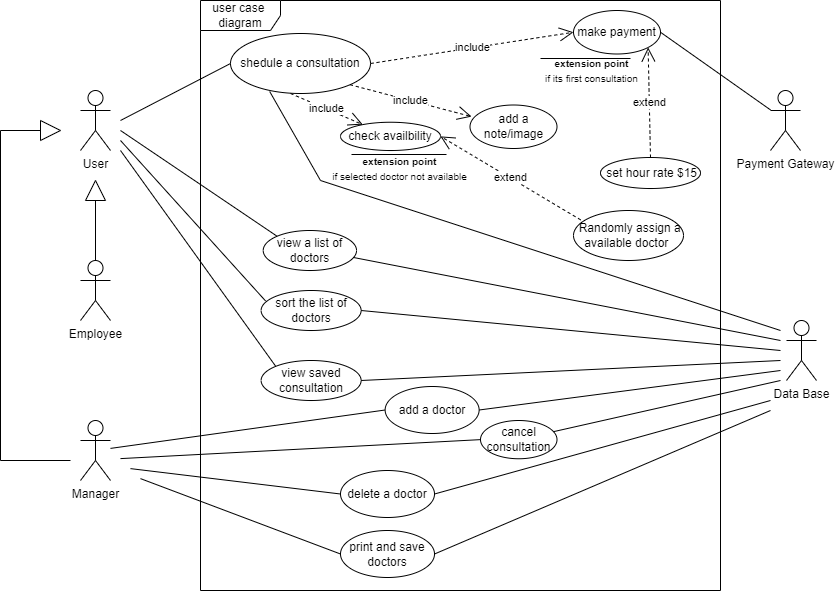

The diagram above was exported from draw.io. Its source (the exported page's mxGraphModel, read from the mxfile embedded in the PNG):
<mxGraphModel dx="1038" dy="664" grid="1" gridSize="10" guides="1" tooltips="1" connect="1" arrows="1" fold="1" page="1" pageScale="1" pageWidth="850" pageHeight="1100" math="0" shadow="0">
  <root>
    <mxCell id="0" />
    <mxCell id="1" parent="0" />
    <mxCell id="w6NM-ZDI5PrQeu6uaLZ--1" value="user case&amp;nbsp; diagram" style="shape=umlFrame;whiteSpace=wrap;html=1;width=80;height=30;" parent="1" vertex="1">
      <mxGeometry x="210" y="140" width="520" height="590" as="geometry" />
    </mxCell>
    <mxCell id="w6NM-ZDI5PrQeu6uaLZ--2" value="User" style="shape=umlActor;verticalLabelPosition=bottom;verticalAlign=top;html=1;" parent="1" vertex="1">
      <mxGeometry x="90" y="230" width="30" height="60" as="geometry" />
    </mxCell>
    <mxCell id="w6NM-ZDI5PrQeu6uaLZ--3" value="Manager" style="shape=umlActor;verticalLabelPosition=bottom;verticalAlign=top;html=1;" parent="1" vertex="1">
      <mxGeometry x="90" y="560" width="30" height="60" as="geometry" />
    </mxCell>
    <mxCell id="w6NM-ZDI5PrQeu6uaLZ--4" value="Payment Gateway" style="shape=umlActor;verticalLabelPosition=bottom;verticalAlign=top;html=1;" parent="1" vertex="1">
      <mxGeometry x="780" y="230" width="30" height="60" as="geometry" />
    </mxCell>
    <mxCell id="w6NM-ZDI5PrQeu6uaLZ--5" value="view a list of doctors" style="ellipse;whiteSpace=wrap;html=1;" parent="1" vertex="1">
      <mxGeometry x="272.7" y="370" width="93.33" height="40" as="geometry" />
    </mxCell>
    <mxCell id="w6NM-ZDI5PrQeu6uaLZ--6" value="shedule a consultation" style="ellipse;whiteSpace=wrap;html=1;" parent="1" vertex="1">
      <mxGeometry x="240" y="173" width="140" height="60" as="geometry" />
    </mxCell>
    <mxCell id="w6NM-ZDI5PrQeu6uaLZ--8" value="" style="endArrow=none;html=1;rounded=0;entryX=0;entryY=0;entryDx=0;entryDy=0;" parent="1" target="w6NM-ZDI5PrQeu6uaLZ--5" edge="1">
      <mxGeometry relative="1" as="geometry">
        <mxPoint x="130" y="270" as="sourcePoint" />
        <mxPoint x="270" y="350" as="targetPoint" />
      </mxGeometry>
    </mxCell>
    <mxCell id="w6NM-ZDI5PrQeu6uaLZ--9" value="" style="endArrow=none;html=1;rounded=0;entryX=0;entryY=0.5;entryDx=0;entryDy=0;" parent="1" target="w6NM-ZDI5PrQeu6uaLZ--6" edge="1">
      <mxGeometry relative="1" as="geometry">
        <mxPoint x="130" y="260" as="sourcePoint" />
        <mxPoint x="280" y="270" as="targetPoint" />
      </mxGeometry>
    </mxCell>
    <mxCell id="w6NM-ZDI5PrQeu6uaLZ--10" value="" style="endArrow=none;html=1;rounded=0;entryX=0;entryY=0.5;entryDx=0;entryDy=0;" parent="1" source="w6NM-ZDI5PrQeu6uaLZ--3" target="w6NM-ZDI5PrQeu6uaLZ--12" edge="1">
      <mxGeometry relative="1" as="geometry">
        <mxPoint x="120" y="580" as="sourcePoint" />
        <mxPoint x="280" y="580" as="targetPoint" />
      </mxGeometry>
    </mxCell>
    <mxCell id="w6NM-ZDI5PrQeu6uaLZ--12" value="add a doctor" style="ellipse;whiteSpace=wrap;html=1;" parent="1" vertex="1">
      <mxGeometry x="394.63" y="526" width="94" height="47" as="geometry" />
    </mxCell>
    <mxCell id="w6NM-ZDI5PrQeu6uaLZ--13" value="cancel consultation" style="ellipse;whiteSpace=wrap;html=1;" parent="1" vertex="1">
      <mxGeometry x="490" y="560" width="76.5" height="38.25" as="geometry" />
    </mxCell>
    <mxCell id="w6NM-ZDI5PrQeu6uaLZ--14" value="print and save doctors" style="ellipse;whiteSpace=wrap;html=1;" parent="1" vertex="1">
      <mxGeometry x="350" y="670" width="94" height="47" as="geometry" />
    </mxCell>
    <mxCell id="w6NM-ZDI5PrQeu6uaLZ--15" value="delete a doctor" style="ellipse;whiteSpace=wrap;html=1;" parent="1" vertex="1">
      <mxGeometry x="350" y="610" width="94" height="47" as="geometry" />
    </mxCell>
    <mxCell id="w6NM-ZDI5PrQeu6uaLZ--16" value="" style="endArrow=none;html=1;rounded=0;" parent="1" edge="1">
      <mxGeometry relative="1" as="geometry">
        <mxPoint x="10" y="600" as="sourcePoint" />
        <mxPoint x="10" y="270" as="targetPoint" />
      </mxGeometry>
    </mxCell>
    <mxCell id="w6NM-ZDI5PrQeu6uaLZ--17" value="" style="triangle;whiteSpace=wrap;html=1;rotation=0;" parent="1" vertex="1">
      <mxGeometry x="50" y="260" width="20" height="20" as="geometry" />
    </mxCell>
    <mxCell id="w6NM-ZDI5PrQeu6uaLZ--18" value="check availbility" style="ellipse;whiteSpace=wrap;html=1;" parent="1" vertex="1">
      <mxGeometry x="350" y="261.75" width="100" height="28.25" as="geometry" />
    </mxCell>
    <mxCell id="w6NM-ZDI5PrQeu6uaLZ--22" value="include" style="endArrow=open;endSize=12;dashed=1;html=1;rounded=0;entryX=0;entryY=0.5;entryDx=0;entryDy=0;exitX=1;exitY=0.5;exitDx=0;exitDy=0;" parent="1" source="w6NM-ZDI5PrQeu6uaLZ--6" target="w6NM-ZDI5PrQeu6uaLZ--25" edge="1">
      <mxGeometry width="160" relative="1" as="geometry">
        <mxPoint x="450" y="269.5" as="sourcePoint" />
        <mxPoint x="550" y="270" as="targetPoint" />
      </mxGeometry>
    </mxCell>
    <mxCell id="w6NM-ZDI5PrQeu6uaLZ--25" value="make payment" style="ellipse;whiteSpace=wrap;html=1;" parent="1" vertex="1">
      <mxGeometry x="583" y="150" width="87" height="43.5" as="geometry" />
    </mxCell>
    <mxCell id="w6NM-ZDI5PrQeu6uaLZ--26" value="include" style="endArrow=open;endSize=12;dashed=1;html=1;rounded=0;entryX=0.018;entryY=0.267;entryDx=0;entryDy=0;exitX=1;exitY=1;exitDx=0;exitDy=0;entryPerimeter=0;" parent="1" source="w6NM-ZDI5PrQeu6uaLZ--6" target="w6NM-ZDI5PrQeu6uaLZ--28" edge="1">
      <mxGeometry width="160" relative="1" as="geometry">
        <mxPoint x="400" y="300" as="sourcePoint" />
        <mxPoint x="500" y="300.5" as="targetPoint" />
      </mxGeometry>
    </mxCell>
    <mxCell id="w6NM-ZDI5PrQeu6uaLZ--28" value="add a note/image" style="ellipse;whiteSpace=wrap;html=1;" parent="1" vertex="1">
      <mxGeometry x="479.5" y="244.5" width="87" height="43.5" as="geometry" />
    </mxCell>
    <mxCell id="w6NM-ZDI5PrQeu6uaLZ--29" value="" style="endArrow=none;html=1;rounded=0;exitX=1;exitY=0.5;exitDx=0;exitDy=0;" parent="1" source="w6NM-ZDI5PrQeu6uaLZ--25" target="w6NM-ZDI5PrQeu6uaLZ--4" edge="1">
      <mxGeometry relative="1" as="geometry">
        <mxPoint x="670" y="270" as="sourcePoint" />
        <mxPoint x="830" y="270" as="targetPoint" />
      </mxGeometry>
    </mxCell>
    <mxCell id="w6NM-ZDI5PrQeu6uaLZ--30" value="extend" style="endArrow=open;endSize=12;dashed=1;html=1;rounded=0;entryX=1;entryY=1;entryDx=0;entryDy=0;exitX=0.5;exitY=0;exitDx=0;exitDy=0;" parent="1" source="w6NM-ZDI5PrQeu6uaLZ--32" target="w6NM-ZDI5PrQeu6uaLZ--25" edge="1">
      <mxGeometry width="160" relative="1" as="geometry">
        <mxPoint x="540" y="410" as="sourcePoint" />
        <mxPoint x="700" y="410" as="targetPoint" />
      </mxGeometry>
    </mxCell>
    <mxCell id="w6NM-ZDI5PrQeu6uaLZ--32" value="&amp;nbsp;set hour rate $15" style="ellipse;whiteSpace=wrap;html=1;" parent="1" vertex="1">
      <mxGeometry x="610" y="297" width="100" height="31" as="geometry" />
    </mxCell>
    <mxCell id="w6NM-ZDI5PrQeu6uaLZ--37" value="" style="endArrow=none;html=1;rounded=0;" parent="1" edge="1">
      <mxGeometry relative="1" as="geometry">
        <mxPoint x="10" y="270" as="sourcePoint" />
        <mxPoint x="50" y="270" as="targetPoint" />
      </mxGeometry>
    </mxCell>
    <mxCell id="w6NM-ZDI5PrQeu6uaLZ--38" value="" style="endArrow=none;html=1;rounded=0;" parent="1" edge="1">
      <mxGeometry relative="1" as="geometry">
        <mxPoint x="10" y="600" as="sourcePoint" />
        <mxPoint x="80" y="600" as="targetPoint" />
      </mxGeometry>
    </mxCell>
    <mxCell id="w6NM-ZDI5PrQeu6uaLZ--40" value="" style="triangle;whiteSpace=wrap;html=1;rotation=-90;" parent="1" vertex="1">
      <mxGeometry x="95" y="320" width="20" height="20" as="geometry" />
    </mxCell>
    <mxCell id="w6NM-ZDI5PrQeu6uaLZ--42" value="" style="endArrow=none;html=1;rounded=0;exitX=0;exitY=0.5;exitDx=0;exitDy=0;" parent="1" source="w6NM-ZDI5PrQeu6uaLZ--40" edge="1">
      <mxGeometry relative="1" as="geometry">
        <mxPoint x="80" y="380" as="sourcePoint" />
        <mxPoint x="105" y="400" as="targetPoint" />
      </mxGeometry>
    </mxCell>
    <mxCell id="w6NM-ZDI5PrQeu6uaLZ--43" value="Employee" style="shape=umlActor;verticalLabelPosition=bottom;verticalAlign=top;html=1;" parent="1" vertex="1">
      <mxGeometry x="90" y="400" width="30" height="60" as="geometry" />
    </mxCell>
    <mxCell id="w6NM-ZDI5PrQeu6uaLZ--44" value="sort the list of doctors" style="ellipse;whiteSpace=wrap;html=1;" parent="1" vertex="1">
      <mxGeometry x="270.62" y="430" width="100" height="40" as="geometry" />
    </mxCell>
    <mxCell id="w6NM-ZDI5PrQeu6uaLZ--45" value="" style="endArrow=none;html=1;rounded=0;entryX=0.044;entryY=0.26;entryDx=0;entryDy=0;entryPerimeter=0;" parent="1" target="w6NM-ZDI5PrQeu6uaLZ--44" edge="1">
      <mxGeometry relative="1" as="geometry">
        <mxPoint x="130" y="280" as="sourcePoint" />
        <mxPoint x="290" y="280" as="targetPoint" />
      </mxGeometry>
    </mxCell>
    <mxCell id="w6NM-ZDI5PrQeu6uaLZ--46" value="include" style="endArrow=open;endSize=12;dashed=1;html=1;rounded=0;exitX=0.429;exitY=1;exitDx=0;exitDy=0;exitPerimeter=0;" parent="1" source="w6NM-ZDI5PrQeu6uaLZ--6" target="w6NM-ZDI5PrQeu6uaLZ--18" edge="1">
      <mxGeometry width="160" relative="1" as="geometry">
        <mxPoint x="410" y="310" as="sourcePoint" />
        <mxPoint x="499.7600000000002" y="339.98" as="targetPoint" />
      </mxGeometry>
    </mxCell>
    <mxCell id="w6NM-ZDI5PrQeu6uaLZ--47" value="&amp;nbsp;Randomly assign a available doctor&amp;nbsp;" style="ellipse;whiteSpace=wrap;html=1;" parent="1" vertex="1">
      <mxGeometry x="583" y="350" width="110" height="50" as="geometry" />
    </mxCell>
    <mxCell id="w6NM-ZDI5PrQeu6uaLZ--48" value="extend" style="endArrow=open;endSize=12;dashed=1;html=1;rounded=0;entryX=1;entryY=0.5;entryDx=0;entryDy=0;exitX=0.065;exitY=0.187;exitDx=0;exitDy=0;exitPerimeter=0;" parent="1" source="w6NM-ZDI5PrQeu6uaLZ--47" target="w6NM-ZDI5PrQeu6uaLZ--18" edge="1">
      <mxGeometry width="160" relative="1" as="geometry">
        <mxPoint x="610" y="360" as="sourcePoint" />
        <mxPoint x="540" y="300" as="targetPoint" />
      </mxGeometry>
    </mxCell>
    <mxCell id="w6NM-ZDI5PrQeu6uaLZ--49" value="view saved consultation" style="ellipse;whiteSpace=wrap;html=1;" parent="1" vertex="1">
      <mxGeometry x="270.62" y="500" width="100" height="40" as="geometry" />
    </mxCell>
    <mxCell id="w6NM-ZDI5PrQeu6uaLZ--50" value="" style="endArrow=none;html=1;rounded=0;entryX=0;entryY=0;entryDx=0;entryDy=0;" parent="1" target="w6NM-ZDI5PrQeu6uaLZ--49" edge="1">
      <mxGeometry relative="1" as="geometry">
        <mxPoint x="130" y="290" as="sourcePoint" />
        <mxPoint x="290" y="290" as="targetPoint" />
      </mxGeometry>
    </mxCell>
    <mxCell id="w6NM-ZDI5PrQeu6uaLZ--51" value="Data Base" style="shape=umlActor;verticalLabelPosition=bottom;verticalAlign=top;html=1;" parent="1" vertex="1">
      <mxGeometry x="796" y="460" width="30" height="60" as="geometry" />
    </mxCell>
    <mxCell id="w6NM-ZDI5PrQeu6uaLZ--52" value="" style="endArrow=none;html=1;rounded=0;exitX=1;exitY=0.5;exitDx=0;exitDy=0;" parent="1" source="w6NM-ZDI5PrQeu6uaLZ--12" edge="1">
      <mxGeometry relative="1" as="geometry">
        <mxPoint x="520" y="560" as="sourcePoint" />
        <mxPoint x="790" y="510" as="targetPoint" />
      </mxGeometry>
    </mxCell>
    <mxCell id="w6NM-ZDI5PrQeu6uaLZ--63" value="" style="endArrow=none;html=1;rounded=0;exitX=1;exitY=0.5;exitDx=0;exitDy=0;" parent="1" source="w6NM-ZDI5PrQeu6uaLZ--44" edge="1">
      <mxGeometry relative="1" as="geometry">
        <mxPoint x="370" y="420" as="sourcePoint" />
        <mxPoint x="790" y="490" as="targetPoint" />
      </mxGeometry>
    </mxCell>
    <mxCell id="w6NM-ZDI5PrQeu6uaLZ--64" value="" style="endArrow=none;html=1;rounded=0;exitX=0.964;exitY=0.673;exitDx=0;exitDy=0;exitPerimeter=0;" parent="1" source="w6NM-ZDI5PrQeu6uaLZ--5" edge="1">
      <mxGeometry relative="1" as="geometry">
        <mxPoint x="400" y="340" as="sourcePoint" />
        <mxPoint x="790" y="480" as="targetPoint" />
      </mxGeometry>
    </mxCell>
    <mxCell id="w6NM-ZDI5PrQeu6uaLZ--65" value="" style="endArrow=none;html=1;rounded=0;exitX=1;exitY=0.5;exitDx=0;exitDy=0;" parent="1" source="w6NM-ZDI5PrQeu6uaLZ--49" edge="1">
      <mxGeometry relative="1" as="geometry">
        <mxPoint x="370" y="490" as="sourcePoint" />
        <mxPoint x="790" y="500" as="targetPoint" />
      </mxGeometry>
    </mxCell>
    <mxCell id="w6NM-ZDI5PrQeu6uaLZ--66" value="" style="endArrow=none;html=1;rounded=0;" parent="1" edge="1">
      <mxGeometry relative="1" as="geometry">
        <mxPoint x="330" y="320" as="sourcePoint" />
        <mxPoint x="790" y="470" as="targetPoint" />
      </mxGeometry>
    </mxCell>
    <mxCell id="w6NM-ZDI5PrQeu6uaLZ--68" value="" style="endArrow=none;html=1;rounded=0;exitX=0.28;exitY=0.967;exitDx=0;exitDy=0;exitPerimeter=0;" parent="1" source="w6NM-ZDI5PrQeu6uaLZ--6" edge="1">
      <mxGeometry relative="1" as="geometry">
        <mxPoint x="330" y="220" as="sourcePoint" />
        <mxPoint x="330" y="320" as="targetPoint" />
      </mxGeometry>
    </mxCell>
    <mxCell id="bZMu5JcYeh_mwfr-7WBZ-1" value="" style="line;strokeWidth=1;fillColor=none;align=left;verticalAlign=middle;spacingTop=-1;spacingLeft=3;spacingRight=3;rotatable=0;labelPosition=right;points=[];portConstraint=eastwest;strokeColor=inherit;" parent="1" vertex="1">
      <mxGeometry x="361" y="290" width="95" height="8" as="geometry" />
    </mxCell>
    <mxCell id="bZMu5JcYeh_mwfr-7WBZ-2" value="&lt;span style=&quot;font-size: 10px;&quot;&gt;&lt;b&gt;extension point&lt;/b&gt;&lt;br&gt;if selected doctor not available&lt;/span&gt;" style="text;html=1;align=center;verticalAlign=middle;resizable=0;points=[];autosize=1;strokeColor=none;fillColor=none;" parent="1" vertex="1">
      <mxGeometry x="328.63" y="288" width="160" height="40" as="geometry" />
    </mxCell>
    <mxCell id="bZMu5JcYeh_mwfr-7WBZ-3" value="&lt;font style=&quot;font-size: 10px;&quot;&gt;&lt;b style=&quot;&quot;&gt;extension point&lt;/b&gt;&lt;br&gt;&lt;span style=&quot;&quot;&gt;if its first consultation&lt;/span&gt;&lt;/font&gt;&lt;span style=&quot;font-size: 9px;&quot;&gt;&lt;br&gt;&lt;/span&gt;" style="text;html=1;align=center;verticalAlign=middle;resizable=0;points=[];autosize=1;strokeColor=none;fillColor=none;" parent="1" vertex="1">
      <mxGeometry x="540.5" y="190" width="120" height="40" as="geometry" />
    </mxCell>
    <mxCell id="bZMu5JcYeh_mwfr-7WBZ-5" value="" style="line;strokeWidth=1;fillColor=none;align=left;verticalAlign=middle;spacingTop=-1;spacingLeft=3;spacingRight=3;rotatable=0;labelPosition=right;points=[];portConstraint=eastwest;strokeColor=inherit;fontSize=10;" parent="1" vertex="1">
      <mxGeometry x="550" y="194" width="90" height="8" as="geometry" />
    </mxCell>
    <mxCell id="oH9bacAQvt62ojim2dlR-1" value="" style="endArrow=none;html=1;rounded=0;entryX=0;entryY=0.5;entryDx=0;entryDy=0;" parent="1" target="w6NM-ZDI5PrQeu6uaLZ--13" edge="1">
      <mxGeometry relative="1" as="geometry">
        <mxPoint x="130.0000000000001" y="598.109657148776" as="sourcePoint" />
        <mxPoint x="404.6299999999999" y="563.5" as="targetPoint" />
      </mxGeometry>
    </mxCell>
    <mxCell id="oH9bacAQvt62ojim2dlR-2" value="" style="endArrow=none;html=1;rounded=0;entryX=0;entryY=0.5;entryDx=0;entryDy=0;" parent="1" target="w6NM-ZDI5PrQeu6uaLZ--15" edge="1">
      <mxGeometry relative="1" as="geometry">
        <mxPoint x="140.0000000000001" y="608.109657148776" as="sourcePoint" />
        <mxPoint x="414.6299999999999" y="573.5" as="targetPoint" />
      </mxGeometry>
    </mxCell>
    <mxCell id="oH9bacAQvt62ojim2dlR-3" value="" style="endArrow=none;html=1;rounded=0;entryX=0;entryY=0.5;entryDx=0;entryDy=0;" parent="1" target="w6NM-ZDI5PrQeu6uaLZ--14" edge="1">
      <mxGeometry relative="1" as="geometry">
        <mxPoint x="150.0000000000001" y="618.109657148776" as="sourcePoint" />
        <mxPoint x="424.6299999999999" y="583.5" as="targetPoint" />
      </mxGeometry>
    </mxCell>
    <mxCell id="oH9bacAQvt62ojim2dlR-4" value="" style="endArrow=none;html=1;rounded=0;exitX=0.954;exitY=0.292;exitDx=0;exitDy=0;exitPerimeter=0;" parent="1" source="w6NM-ZDI5PrQeu6uaLZ--13" edge="1">
      <mxGeometry relative="1" as="geometry">
        <mxPoint x="498.6300000000008" y="563.5" as="sourcePoint" />
        <mxPoint x="790" y="520" as="targetPoint" />
      </mxGeometry>
    </mxCell>
    <mxCell id="oH9bacAQvt62ojim2dlR-5" value="" style="endArrow=none;html=1;rounded=0;exitX=1;exitY=0.5;exitDx=0;exitDy=0;" parent="1" source="w6NM-ZDI5PrQeu6uaLZ--15" edge="1">
      <mxGeometry relative="1" as="geometry">
        <mxPoint x="508.6300000000008" y="573.5" as="sourcePoint" />
        <mxPoint x="780" y="540" as="targetPoint" />
      </mxGeometry>
    </mxCell>
    <mxCell id="oH9bacAQvt62ojim2dlR-6" value="" style="endArrow=none;html=1;rounded=0;exitX=1;exitY=0.5;exitDx=0;exitDy=0;" parent="1" source="w6NM-ZDI5PrQeu6uaLZ--14" edge="1">
      <mxGeometry relative="1" as="geometry">
        <mxPoint x="518.6300000000008" y="583.5" as="sourcePoint" />
        <mxPoint x="780" y="550" as="targetPoint" />
      </mxGeometry>
    </mxCell>
  </root>
</mxGraphModel>